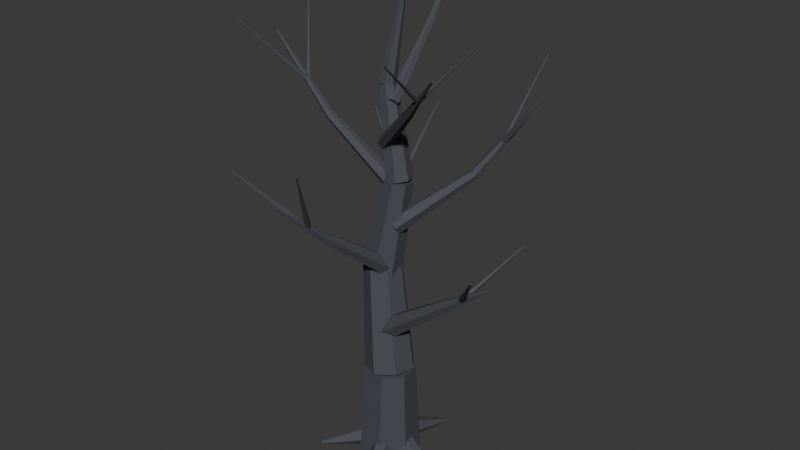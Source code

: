 # Source: Dead_Tree_01_Prototype.blend  (saved by Blender 5.2.45; exported with 4.5.12 LTS)
import bpy
from mathutils import Matrix  # noqa: F401  (used for matrix-valued properties, if any)

bpy.ops.wm.read_factory_settings(use_empty=True)
scene = bpy.context.scene
scene.name = 'Scene'

# ---- collections
col_collection = bpy.data.collections.new('Collection'); scene.collection.children.link(col_collection)

# ---- materials (node trees are filled in below, after node groups)
mat_trees___black_bark = bpy.data.materials.new('Trees - black bark')
mat_trees___black_bark.diffuse_color = (0.065, 0.07, 0.085, 1.0)

# ---- material node trees
mat_trees___black_bark.use_nodes = True; mat_trees___black_bark.node_tree.nodes.clear()
_N = mat_trees___black_bark.node_tree.nodes; _L = mat_trees___black_bark.node_tree.links
n0 = _N.new('ShaderNodeBsdfPrincipled'); n0.name = 'Principled BSDF'; n0.location = (-200, 100)
n0.inputs[0].default_value = (0.065, 0.07, 0.085, 1.0)
n0.inputs[2].default_value = 0.8
n0.inputs[10].default_value = 0.005
n1 = _N.new('ShaderNodeOutputMaterial'); n1.name = 'Material Output'; n1.location = (200, 100)
_L.new(n0.outputs[0], n1.inputs[0])
n1.is_active_output = True

# ---- world
world_world = bpy.data.worlds.new('World'); scene.world = world_world
world_world.use_nodes = True; world_world.node_tree.nodes.clear()
_N = world_world.node_tree.nodes; _L = world_world.node_tree.links
n0 = _N.new('ShaderNodeOutputWorld'); n0.name = 'World Output'; n0.location = (200, 100)
n1 = _N.new('ShaderNodeBackground'); n1.name = 'Background'; n1.location = (-200, 100)
n1.inputs[0].default_value = (0.05088, 0.05088, 0.05088, 1.0)
_L.new(n1.outputs[0], n0.inputs[0])
n0.is_active_output = True
world_world.color = (0.05088, 0.05088, 0.05088)
world_world.sun_shadow_jitter_overblur = 0.0

# ---- meshes
me_nature_deadtreemesh = bpy.data.meshes.new('Nature_DeadTreeMesh')
me_nature_deadtreemesh.from_pydata([(-0.2007, -0.3344, 0.0), (0.1361, -0.3652, -0.01421), (0.3703, -0.121, -0.01772), (0.3257, 0.2143, -0.007885), (0.03584, 0.3883, 0.007885), (-0.281, 0.2698, 0.01772), (-0.3863, -0.0518, 0.01421), (-0.1095, -0.2958, 1.25), (0.1582, -0.3203, 1.239), (0.3444, -0.1262, 1.236), (0.3089, 0.1404, 1.244), (0.07849, 0.2786, 1.256), (-0.1734, 0.1845, 1.264), (-0.257, -0.07118, 1.261), (0.182, 0.2505, 1.25), (-0.08475, 0.247, 1.215), (-0.25, 0.03495, 1.207), (-0.1894, -0.226, 1.231), (0.05152, -0.3394, 1.269), (0.2913, -0.2198, 1.293), (0.3493, 0.04275, 1.285), (-0.01781, 0.2672, 2.55), (-0.2243, 0.2645, 2.523), (-0.3523, 0.1003, 2.517), (-0.3053, -0.1018, 2.535), (-0.1188, -0.1895, 2.565), (0.0668, -0.09693, 2.583), (0.1117, 0.1063, 2.577), (-0.06179, -0.1828, 2.55), (0.09547, -0.05037, 2.517), (0.09048, 0.1577, 2.509), (-0.07301, 0.2846, 2.532), (-0.2719, 0.2349, 2.568), (-0.3564, 0.04595, 2.591), (-0.2629, -0.14, 2.583), (0.1212, -0.06492, 3.7), (0.2326, 0.0289, 3.677), (0.2291, 0.1763, 3.671), (0.1133, 0.2662, 3.687), (-0.02758, 0.231, 3.713), (-0.08744, 0.09713, 3.729), (-0.02121, -0.03456, 3.723), (0.08, 0.27, 3.7), (-0.05153, 0.206, 3.681), (-0.08401, 0.06217, 3.676), (0.007008, -0.05316, 3.689), (0.153, -0.05316, 3.711), (0.244, 0.06217, 3.724), (0.2115, 0.206, 3.719), (-0.08, 0.2, 4.8), (-0.1574, 0.1623, 4.789), (-0.1765, 0.07775, 4.786), (-0.1229, 0.009903, 4.794), (-0.03706, 0.009903, 4.806), (0.01648, 0.07775, 4.814), (-0.002631, 0.1623, 4.811), (-0.04376, 0.0068, 4.8), (0.01437, 0.0698, 4.786), (0.00143, 0.1555, 4.783), (-0.07283, 0.1995, 4.792), (-0.1525, 0.1685, 4.808), (-0.1776, 0.08594, 4.817), (-0.1292, 0.01398, 4.814), (0.1091, 0.1467, 5.9), (0.1236, 0.1625, 5.897), (0.1204, 0.1839, 5.896), (0.1018, 0.1949, 5.898), (0.08188, 0.1871, 5.902), (0.07561, 0.1665, 5.904), (0.08771, 0.1485, 5.903), (-0.02825, -0.198, 0.24), (-0.0534, -0.09339, 0.0714), (-0.02515, 0.1046, 0.0714), (0.02825, 0.198, 0.24), (0.0534, 0.09339, 0.4086), (0.02515, -0.1046, 0.4086), (0.8379, -0.1448, 0.04), (0.8348, -0.1317, 0.01892), (0.8383, -0.107, 0.01892), (0.845, -0.09532, 0.04), (0.8482, -0.1084, 0.06108), (0.8446, -0.1331, 0.06108), (0.1891, -0.06522, 0.24), (0.0816, -0.07011, 0.0714), (-0.1075, -0.004891, 0.0714), (-0.1891, 0.06522, 0.24), (-0.0816, 0.07011, 0.4086), (0.1075, 0.004891, 0.4086), (0.3008, 0.7954, 0.04), (0.2874, 0.7948, 0.01892), (0.2638, 0.8029, 0.01892), (0.2536, 0.8117, 0.04), (0.267, 0.8123, 0.06108), (0.2906, 0.8041, 0.06108), (0.09938, 0.1736, 0.24), (0.08412, 0.06707, 0.0714), (-0.01526, -0.1065, 0.0714), (-0.09938, -0.1736, 0.24), (-0.08412, -0.06707, 0.4086), (0.01526, 0.1065, 0.4086), (-0.7252, 0.444, 0.04), (-0.7271, 0.4307, 0.01892), (-0.7396, 0.409, 0.01892), (-0.7501, 0.4007, 0.04), (-0.7482, 0.414, 0.06108), (-0.7357, 0.4357, 0.06108), (-0.1304, 0.1516, 0.24), (-0.03515, 0.1017, 0.0714), (0.09529, -0.04993, 0.0714), (0.1304, -0.1516, 0.24), (0.03515, -0.1017, 0.4086), (-0.09529, 0.04993, 0.4086), (-0.6606, -0.5354, 0.04), (-0.6487, -0.5417, 0.01892), (-0.6324, -0.5606, 0.01892), (-0.628, -0.5733, 0.04), (-0.6399, -0.5671, 0.06108), (-0.6562, -0.5482, 0.06108), (-0.1837, -0.07916, 0.24), (-0.1075, -0.003149, 0.0714), (0.07613, 0.07601, 0.0714), (0.1837, 0.07916, 0.24), (0.1075, 0.003149, 0.4086), (-0.07613, -0.07601, 0.4086), (0.3135, -0.7905, 0.04), (0.323, -0.781, 0.01892), (0.3459, -0.7711, 0.01892), (0.3594, -0.7707, 0.04), (0.3499, -0.7802, 0.06108), (0.3269, -0.7901, 0.06108), (-0.0003982, -0.2338, 1.772), (0.08044, -0.1625, 1.668), (0.08742, -0.01265, 1.668), (0.01356, 0.06587, 1.772), (-0.06728, -0.005448, 1.876), (-0.07426, -0.1553, 1.876), (0.8773, -0.2086, 2.422), (0.9226, -0.1687, 2.364), (0.9265, -0.08477, 2.364), (0.8851, -0.04079, 2.422), (0.8398, -0.08073, 2.48), (0.8359, -0.1646, 2.48), (0.8773, -0.2086, 2.422), (0.9223, -0.1687, 2.363), (0.9262, -0.08475, 2.363), (0.8851, -0.04079, 2.422), (0.8401, -0.08075, 2.481), (0.8362, -0.1647, 2.481), (1.596, -0.17, 2.948), (1.603, -0.1643, 2.94), (1.603, -0.1523, 2.94), (1.597, -0.146, 2.948), (1.591, -0.1518, 2.957), (1.59, -0.1637, 2.957), (1.136, -0.1663, 2.633), (1.175, -0.1656, 2.602), (1.203, -0.1268, 2.614), (1.182, -0.1035, 2.652), (1.141, -0.1279, 2.663), (1.717, -0.754, 3.317), (1.724, -0.7539, 3.311), (1.73, -0.7465, 3.313), (1.726, -0.7421, 3.32), (1.718, -0.7467, 3.323), (1.199, -0.1659, 2.633), (1.195, -0.1263, 2.603), (1.153, -0.1029, 2.614), (1.131, -0.1281, 2.651), (1.159, -0.167, 2.662), (1.625, 0.3666, 3.264), (1.624, 0.3741, 3.259), (1.616, 0.3786, 3.261), (1.612, 0.3738, 3.268), (1.617, 0.3664, 3.27), (0.08298, 0.1036, 2.105), (-0.009618, 0.1163, 2.004), (-0.1232, 0.03795, 2.004), (-0.1442, -0.05312, 2.105), (-0.05158, -0.06581, 2.207), (0.062, 0.01257, 2.207), (-0.5616, 0.9308, 2.755), (-0.6135, 0.9379, 2.698), (-0.6771, 0.894, 2.698), (-0.6889, 0.843, 2.755), (-0.637, 0.8359, 2.812), (-0.5734, 0.8798, 2.812), (-0.5616, 0.9308, 2.755), (-0.6156, 0.941, 2.701), (-0.6792, 0.8971, 2.701), (-0.6889, 0.843, 2.755), (-0.6349, 0.8328, 2.81), (-0.5713, 0.8767, 2.81), (-1.102, 1.599, 3.371), (-1.11, 1.6, 3.363), (-1.12, 1.593, 3.363), (-1.122, 1.585, 3.371), (-1.113, 1.583, 3.38), (-1.103, 1.59, 3.38), (-0.7813, 1.166, 3.002), (-0.8061, 1.196, 2.978), (-0.8499, 1.188, 2.987), (-0.8522, 1.153, 3.016), (-0.8098, 1.14, 3.025), (-0.7624, 1.918, 3.912), (-0.7675, 1.924, 3.907), (-0.7766, 1.923, 3.909), (-0.7771, 1.916, 3.915), (-0.7683, 1.913, 3.917), (-0.8046, 1.204, 3.002), (-0.8414, 1.191, 2.979), (-0.8484, 1.147, 2.987), (-0.816, 1.133, 3.016), (-0.7889, 1.169, 3.025), (-1.418, 1.435, 3.811), (-1.426, 1.432, 3.806), (-1.427, 1.423, 3.808), (-1.421, 1.42, 3.814), (-1.415, 1.427, 3.816), (-0.145, 0.07671, 2.541), (-0.09445, 0.0007584, 2.454), (0.02961, -0.02125, 2.454), (0.1032, 0.03269, 2.541), (0.05266, 0.1086, 2.628), (-0.0714, 0.1307, 2.628), (-0.24, -0.7764, 3.191), (-0.2117, -0.8189, 3.143), (-0.1423, -0.8312, 3.143), (-0.1011, -0.801, 3.191), (-0.1294, -0.7585, 3.24), (-0.1988, -0.7462, 3.24), (-0.24, -0.7764, 3.191), (-0.2123, -0.8219, 3.145), (-0.1428, -0.8342, 3.145), (-0.1011, -0.801, 3.191), (-0.1288, -0.7555, 3.238), (-0.1983, -0.7432, 3.238), (-0.3048, -1.477, 3.797), (-0.3001, -1.484, 3.789), (-0.2883, -1.486, 3.789), (-0.2812, -1.481, 3.797), (-0.2859, -1.473, 3.805), (-0.2977, -1.471, 3.805), (-0.2394, -1.036, 3.434), (-0.243, -1.068, 3.408), (-0.2142, -1.096, 3.418), (-0.1927, -1.081, 3.45), (-0.2083, -1.044, 3.46), (-0.8872, -1.509, 4.079), (-0.888, -1.517, 4.073), (-0.8815, -1.523, 4.075), (-0.8766, -1.52, 4.082), (-0.8802, -1.511, 4.085), (-0.2478, -1.086, 3.434), (-0.2121, -1.093, 3.414), (-0.1867, -1.061, 3.421), (-0.2066, -1.034, 3.446), (-0.2444, -1.05, 3.454), (0.1771, -1.61, 4.345), (0.1852, -1.612, 4.34), (0.191, -1.605, 4.342), (0.1865, -1.599, 4.347), (0.1779, -1.602, 4.349), (0.1632, -0.06856, 3.153), (0.1749, 0.01237, 3.074), (0.1055, 0.1028, 3.074), (0.02423, 0.1122, 3.153), (0.01247, 0.03127, 3.232), (0.08194, -0.05912, 3.232), (0.8304, 0.5076, 3.803), (0.837, 0.5529, 3.758), (0.7981, 0.6035, 3.758), (0.7526, 0.6088, 3.803), (0.746, 0.5635, 3.847), (0.7849, 0.5129, 3.847), (0.8304, 0.5076, 3.803), (0.8456, 0.5595, 3.769), (0.8067, 0.6101, 3.769), (0.7526, 0.6088, 3.803), (0.7375, 0.5569, 3.837), (0.7764, 0.5063, 3.837), (1.37, 0.9875, 4.729), (1.373, 0.9973, 4.723), (1.365, 1.007, 4.723), (1.355, 1.007, 4.729), (1.352, 0.9968, 4.736), (1.36, 0.9873, 4.736), (1.019, 0.7018, 4.173), (1.044, 0.7232, 4.155), (1.035, 0.7591, 4.162), (1.006, 0.7599, 4.185), (0.9957, 0.7245, 4.192), (1.634, 0.7095, 4.96), (1.64, 0.7149, 4.955), (1.638, 0.7239, 4.957), (1.63, 0.7241, 4.962), (1.628, 0.7152, 4.964), (1.051, 0.7268, 4.173), (1.035, 0.7558, 4.156), (0.998, 0.7543, 4.163), (0.9914, 0.7244, 4.184), (1.024, 0.7074, 4.191), (1.164, 1.345, 5.065), (1.16, 1.353, 5.061), (1.151, 1.352, 5.062), (1.149, 1.345, 5.068), (1.158, 1.34, 5.069), (0.04423, 0.1644, 3.616), (-0.003022, 0.1095, 3.544), (0.005044, 0.007855, 3.544), (0.06037, -0.03892, 3.616), (0.1076, 0.01599, 3.688), (0.09956, 0.1177, 3.688), (-0.8565, 0.04797, 4.266), (-0.883, 0.01722, 4.226), (-0.8785, -0.03972, 4.226), (-0.8475, -0.06591, 4.266), (-0.821, -0.03516, 4.306), (-0.8255, 0.02178, 4.306), (-0.8565, 0.04797, 4.266), (-0.8916, 0.01654, 4.234), (-0.887, -0.0404, 4.234), (-0.8475, -0.06591, 4.266), (-0.8124, -0.03448, 4.298), (-0.817, 0.02246, 4.298), (-1.593, -0.0557, 5.124), (-1.6, -0.0623, 5.118), (-1.599, -0.07427, 5.118), (-1.591, -0.07963, 5.124), (-1.584, -0.07302, 5.131), (-1.585, -0.06106, 5.131), (-1.126, -0.01362, 4.609), (-1.156, -0.01034, 4.593), (-1.174, -0.03761, 4.599), (-1.157, -0.05775, 4.62), (-1.127, -0.04292, 4.626), (-1.598, 0.4926, 5.523), (-1.606, 0.4935, 5.519), (-1.611, 0.4859, 5.52), (-1.606, 0.4803, 5.526), (-1.598, 0.4844, 5.528), (-1.17, -0.01394, 4.609), (-1.167, -0.04142, 4.59), (-1.138, -0.0565, 4.598), (-1.123, -0.03834, 4.621), (-1.142, -0.01204, 4.629), (-1.639, -0.5975, 5.365), (-1.638, -0.6052, 5.359), (-1.63, -0.6094, 5.362), (-1.626, -0.6043, 5.368), (-1.631, -0.597, 5.37), (-0.1192, -0.04052, 4.12), (-0.05536, -0.02806, 4.058), (-0.006707, 0.04765, 4.058), (-0.02191, 0.1109, 4.12), (-0.08576, 0.09845, 4.182), (-0.1344, 0.02274, 4.182), (0.626, -0.4723, 4.77), (0.6617, -0.4653, 4.735), (0.689, -0.4229, 4.735), (0.6805, -0.3875, 4.77), (0.6447, -0.3945, 4.805), (0.6175, -0.4369, 4.805), (0.626, -0.4723, 4.77), (0.6632, -0.4662, 4.736), (0.6904, -0.4238, 4.736), (0.6805, -0.3875, 4.77), (0.6432, -0.3935, 4.803), (0.616, -0.4359, 4.803), (1.239, -0.8205, 5.36), (1.248, -0.8191, 5.352), (1.254, -0.809, 5.352), (1.252, -0.8003, 5.36), (1.243, -0.8017, 5.368), (1.237, -0.8118, 5.368), (0.8656, -0.5881, 5.006), (0.8861, -0.5985, 4.987), (0.9121, -0.5863, 4.995), (0.9077, -0.5682, 5.018), (0.8789, -0.5693, 5.025), (1.059, -1.306, 5.604), (1.065, -1.309, 5.599), (1.073, -1.305, 5.601), (1.072, -1.299, 5.608), (1.063, -1.3, 5.61), (0.8987, -0.6057, 5.006), (0.9091, -0.5834, 4.99), (0.8932, -0.5592, 4.996), (0.8729, -0.5667, 5.016), (0.8764, -0.5954, 5.023), (1.457, -0.383, 5.644), (1.46, -0.3759, 5.639), (1.455, -0.3682, 5.641), (1.448, -0.3706, 5.647), (1.45, -0.3797, 5.649), (0.1075, 0.05982, 4.609), (0.06303, 0.09939, 4.559), (-0.01432, 0.08932, 4.559), (-0.04718, 0.03968, 4.609), (-0.002699, 0.0001109, 4.659), (0.07465, 0.01018, 4.659), (-0.02057, 0.7776, 5.259), (-0.04548, 0.7997, 5.231), (-0.08879, 0.7941, 5.231), (-0.1072, 0.7663, 5.259), (-0.08228, 0.7441, 5.287), (-0.03897, 0.7498, 5.287), (-0.02057, 0.7776, 5.259), (-0.04591, 0.803, 5.234), (-0.08922, 0.7974, 5.234), (-0.1072, 0.7663, 5.259), (-0.08185, 0.7408, 5.284), (-0.03854, 0.7465, 5.284), (-0.1289, 1.364, 5.943), (-0.1359, 1.371, 5.936), (-0.1478, 1.37, 5.936), (-0.1527, 1.361, 5.943), (-0.1458, 1.354, 5.949), (-0.1339, 1.356, 5.949), (-0.07699, 0.9955, 5.533), (-0.07955, 1.018, 5.52), (-0.103, 1.027, 5.525), (-0.1149, 1.01, 5.54), (-0.09885, 0.9911, 5.545), (0.1976, 1.397, 6.16), (0.1967, 1.405, 6.155), (0.1881, 1.408, 6.157), (0.1837, 1.402, 6.163), (0.1896, 1.395, 6.164), (-0.08195, 1.026, 5.533), (-0.102, 1.022, 5.517), (-0.1119, 0.9989, 5.523), (-0.09797, 0.9889, 5.542), (-0.07945, 1.006, 5.548), (-0.6639, 1.425, 6.166), (-0.6712, 1.424, 6.161), (-0.6748, 1.416, 6.163), (-0.6697, 1.412, 6.17), (-0.663, 1.418, 6.172)], [], [(6, 5, 4, 3, 2, 1, 0), (7, 8, 9, 10, 11, 12, 13), (0, 1, 8, 7), (1, 2, 9, 8), (2, 3, 10, 9), (3, 4, 11, 10), (4, 5, 12, 11), (5, 6, 13, 12), (6, 0, 7, 13), (20, 19, 18, 17, 16, 15, 14), (21, 22, 23, 24, 25, 26, 27), (14, 15, 22, 21), (15, 16, 23, 22), (16, 17, 24, 23), (17, 18, 25, 24), (18, 19, 26, 25), (19, 20, 27, 26), (20, 14, 21, 27), (34, 33, 32, 31, 30, 29, 28), (35, 36, 37, 38, 39, 40, 41), (28, 29, 36, 35), (29, 30, 37, 36), (30, 31, 38, 37), (31, 32, 39, 38), (32, 33, 40, 39), (33, 34, 41, 40), (34, 28, 35, 41), (48, 47, 46, 45, 44, 43, 42), (49, 50, 51, 52, 53, 54, 55), (42, 43, 50, 49), (43, 44, 51, 50), (44, 45, 52, 51), (45, 46, 53, 52), (46, 47, 54, 53), (47, 48, 55, 54), (48, 42, 49, 55), (62, 61, 60, 59, 58, 57, 56), (63, 64, 65, 66, 67, 68, 69), (56, 57, 64, 63), (57, 58, 65, 64), (58, 59, 66, 65), (59, 60, 67, 66), (60, 61, 68, 67), (61, 62, 69, 68), (62, 56, 63, 69), (75, 74, 73, 72, 71, 70), (76, 77, 78, 79, 80, 81), (70, 71, 77, 76), (71, 72, 78, 77), (72, 73, 79, 78), (73, 74, 80, 79), (74, 75, 81, 80), (75, 70, 76, 81), (87, 86, 85, 84, 83, 82), (88, 89, 90, 91, 92, 93), (82, 83, 89, 88), (83, 84, 90, 89), (84, 85, 91, 90), (85, 86, 92, 91), (86, 87, 93, 92), (87, 82, 88, 93), (99, 98, 97, 96, 95, 94), (100, 101, 102, 103, 104, 105), (94, 95, 101, 100), (95, 96, 102, 101), (96, 97, 103, 102), (97, 98, 104, 103), (98, 99, 105, 104), (99, 94, 100, 105), (111, 110, 109, 108, 107, 106), (112, 113, 114, 115, 116, 117), (106, 107, 113, 112), (107, 108, 114, 113), (108, 109, 115, 114), (109, 110, 116, 115), (110, 111, 117, 116), (111, 106, 112, 117), (123, 122, 121, 120, 119, 118), (124, 125, 126, 127, 128, 129), (118, 119, 125, 124), (119, 120, 126, 125), (120, 121, 127, 126), (121, 122, 128, 127), (122, 123, 129, 128), (123, 118, 124, 129), (135, 134, 133, 132, 131, 130), (136, 137, 138, 139, 140, 141), (130, 131, 137, 136), (131, 132, 138, 137), (132, 133, 139, 138), (133, 134, 140, 139), (134, 135, 141, 140), (135, 130, 136, 141), (147, 146, 145, 144, 143, 142), (148, 149, 150, 151, 152, 153), (142, 143, 149, 148), (143, 144, 150, 149), (144, 145, 151, 150), (145, 146, 152, 151), (146, 147, 153, 152), (147, 142, 148, 153), (158, 157, 156, 155, 154), (159, 160, 161, 162, 163), (154, 155, 160, 159), (155, 156, 161, 160), (156, 157, 162, 161), (157, 158, 163, 162), (158, 154, 159, 163), (168, 167, 166, 165, 164), (169, 170, 171, 172, 173), (164, 165, 170, 169), (165, 166, 171, 170), (166, 167, 172, 171), (167, 168, 173, 172), (168, 164, 169, 173), (179, 178, 177, 176, 175, 174), (180, 181, 182, 183, 184, 185), (174, 175, 181, 180), (175, 176, 182, 181), (176, 177, 183, 182), (177, 178, 184, 183), (178, 179, 185, 184), (179, 174, 180, 185), (191, 190, 189, 188, 187, 186), (192, 193, 194, 195, 196, 197), (186, 187, 193, 192), (187, 188, 194, 193), (188, 189, 195, 194), (189, 190, 196, 195), (190, 191, 197, 196), (191, 186, 192, 197), (202, 201, 200, 199, 198), (203, 204, 205, 206, 207), (198, 199, 204, 203), (199, 200, 205, 204), (200, 201, 206, 205), (201, 202, 207, 206), (202, 198, 203, 207), (212, 211, 210, 209, 208), (213, 214, 215, 216, 217), (208, 209, 214, 213), (209, 210, 215, 214), (210, 211, 216, 215), (211, 212, 217, 216), (212, 208, 213, 217), (223, 222, 221, 220, 219, 218), (224, 225, 226, 227, 228, 229), (218, 219, 225, 224), (219, 220, 226, 225), (220, 221, 227, 226), (221, 222, 228, 227), (222, 223, 229, 228), (223, 218, 224, 229), (235, 234, 233, 232, 231, 230), (236, 237, 238, 239, 240, 241), (230, 231, 237, 236), (231, 232, 238, 237), (232, 233, 239, 238), (233, 234, 240, 239), (234, 235, 241, 240), (235, 230, 236, 241), (246, 245, 244, 243, 242), (247, 248, 249, 250, 251), (242, 243, 248, 247), (243, 244, 249, 248), (244, 245, 250, 249), (245, 246, 251, 250), (246, 242, 247, 251), (256, 255, 254, 253, 252), (257, 258, 259, 260, 261), (252, 253, 258, 257), (253, 254, 259, 258), (254, 255, 260, 259), (255, 256, 261, 260), (256, 252, 257, 261), (267, 266, 265, 264, 263, 262), (268, 269, 270, 271, 272, 273), (262, 263, 269, 268), (263, 264, 270, 269), (264, 265, 271, 270), (265, 266, 272, 271), (266, 267, 273, 272), (267, 262, 268, 273), (279, 278, 277, 276, 275, 274), (280, 281, 282, 283, 284, 285), (274, 275, 281, 280), (275, 276, 282, 281), (276, 277, 283, 282), (277, 278, 284, 283), (278, 279, 285, 284), (279, 274, 280, 285), (290, 289, 288, 287, 286), (291, 292, 293, 294, 295), (286, 287, 292, 291), (287, 288, 293, 292), (288, 289, 294, 293), (289, 290, 295, 294), (290, 286, 291, 295), (300, 299, 298, 297, 296), (301, 302, 303, 304, 305), (296, 297, 302, 301), (297, 298, 303, 302), (298, 299, 304, 303), (299, 300, 305, 304), (300, 296, 301, 305), (311, 310, 309, 308, 307, 306), (312, 313, 314, 315, 316, 317), (306, 307, 313, 312), (307, 308, 314, 313), (308, 309, 315, 314), (309, 310, 316, 315), (310, 311, 317, 316), (311, 306, 312, 317), (323, 322, 321, 320, 319, 318), (324, 325, 326, 327, 328, 329), (318, 319, 325, 324), (319, 320, 326, 325), (320, 321, 327, 326), (321, 322, 328, 327), (322, 323, 329, 328), (323, 318, 324, 329), (334, 333, 332, 331, 330), (335, 336, 337, 338, 339), (330, 331, 336, 335), (331, 332, 337, 336), (332, 333, 338, 337), (333, 334, 339, 338), (334, 330, 335, 339), (344, 343, 342, 341, 340), (345, 346, 347, 348, 349), (340, 341, 346, 345), (341, 342, 347, 346), (342, 343, 348, 347), (343, 344, 349, 348), (344, 340, 345, 349), (355, 354, 353, 352, 351, 350), (356, 357, 358, 359, 360, 361), (350, 351, 357, 356), (351, 352, 358, 357), (352, 353, 359, 358), (353, 354, 360, 359), (354, 355, 361, 360), (355, 350, 356, 361), (367, 366, 365, 364, 363, 362), (368, 369, 370, 371, 372, 373), (362, 363, 369, 368), (363, 364, 370, 369), (364, 365, 371, 370), (365, 366, 372, 371), (366, 367, 373, 372), (367, 362, 368, 373), (378, 377, 376, 375, 374), (379, 380, 381, 382, 383), (374, 375, 380, 379), (375, 376, 381, 380), (376, 377, 382, 381), (377, 378, 383, 382), (378, 374, 379, 383), (388, 387, 386, 385, 384), (389, 390, 391, 392, 393), (384, 385, 390, 389), (385, 386, 391, 390), (386, 387, 392, 391), (387, 388, 393, 392), (388, 384, 389, 393), (399, 398, 397, 396, 395, 394), (400, 401, 402, 403, 404, 405), (394, 395, 401, 400), (395, 396, 402, 401), (396, 397, 403, 402), (397, 398, 404, 403), (398, 399, 405, 404), (399, 394, 400, 405), (411, 410, 409, 408, 407, 406), (412, 413, 414, 415, 416, 417), (406, 407, 413, 412), (407, 408, 414, 413), (408, 409, 415, 414), (409, 410, 416, 415), (410, 411, 417, 416), (411, 406, 412, 417), (422, 421, 420, 419, 418), (423, 424, 425, 426, 427), (418, 419, 424, 423), (419, 420, 425, 424), (420, 421, 426, 425), (421, 422, 427, 426), (422, 418, 423, 427), (432, 431, 430, 429, 428), (433, 434, 435, 436, 437), (428, 429, 434, 433), (429, 430, 435, 434), (430, 431, 436, 435), (431, 432, 437, 436), (432, 428, 433, 437)])
me_nature_deadtreemesh.materials.append(mat_trees___black_bark)
me_nature_deadtreemesh.update()

# ---- objects
ob_prototype_dead_tree = bpy.data.objects.new('Prototype_Dead_Tree', me_nature_deadtreemesh)

# ---- transforms, parenting, visibility, modifiers, constraints
ob_prototype_dead_tree.location = (0.0, 0.0, 0.0)

# ---- collection membership
col_collection.objects.link(ob_prototype_dead_tree)

# ---- scene / render settings (as saved in the file)
scene.frame_start = 1; scene.frame_end = 250; scene.frame_set(1)
scene.render.engine = 'BLENDER_EEVEE_NEXT'
scene.render.bake_bias = 0.0
scene.render.bake_samples = 0
scene.render.compositor_device = 'GPU'
scene.eevee.use_volume_custom_range = False
scene.eevee.fast_gi_thickness_near = 0.1
scene.eevee.fast_gi_thickness_far = 0.0
scene.eevee.ray_tracing_options.screen_trace_thickness = 0.1
bpy.context.view_layer.update()

# ---- added for rendering (the .blend has no active camera and no usable light): camera, sun
cam_auto = bpy.data.cameras.new('AutoCamera')
cam_auto.lens = 50.0
cam_auto.sensor_width = 36.0
cam_auto.clip_end = 1000.0
ob_auto_camera = bpy.data.objects.new('AutoCamera', cam_auto)
scene.collection.objects.link(ob_auto_camera)
ob_auto_camera.location = (7.34016, -8.59762, 8.91297)
ob_auto_camera.rotation_euler = (1.09748, -7.21219e-08, 0.694738)
scene.camera = ob_auto_camera
light_auto_sun = bpy.data.lights.new('AutoSun', 'SUN')
light_auto_sun.energy = 3.0
light_auto_sun.angle = 0.0523599
ob_auto_sun = bpy.data.objects.new('AutoSun', light_auto_sun)
scene.collection.objects.link(ob_auto_sun)
ob_auto_sun.rotation_euler = (0.872665, 0.174533, 0.523599)
bpy.context.view_layer.update()

